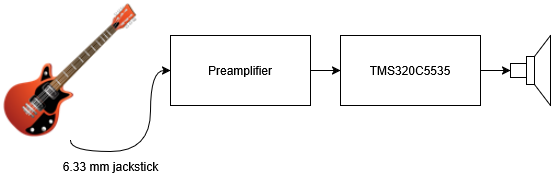

The diagram above was exported from draw.io. Its source (the exported page's mxGraphModel, read from the mxfile embedded in the PNG):
<mxGraphModel dx="882" dy="429" grid="1" gridSize="10" guides="1" tooltips="1" connect="1" arrows="1" fold="1" page="1" pageScale="1" pageWidth="850" pageHeight="1100" math="0" shadow="0">
  <root>
    <mxCell id="0" />
    <mxCell id="1" parent="0" />
    <mxCell id="bBDM6ckI_6Q4QTQXjXbr-24" style="edgeStyle=orthogonalEdgeStyle;rounded=0;orthogonalLoop=1;jettySize=auto;html=1;exitX=1;exitY=0.5;exitDx=0;exitDy=0;entryX=0;entryY=0.5;entryDx=0;entryDy=0;" parent="1" source="bBDM6ckI_6Q4QTQXjXbr-3" edge="1" target="bBDM6ckI_6Q4QTQXjXbr-26">
      <mxGeometry relative="1" as="geometry">
        <mxPoint x="450" y="139" as="targetPoint" />
      </mxGeometry>
    </mxCell>
    <mxCell id="bBDM6ckI_6Q4QTQXjXbr-3" value="Preamplifier" style="rounded=0;whiteSpace=wrap;html=1;" parent="1" vertex="1">
      <mxGeometry x="280" y="104" width="140" height="70" as="geometry" />
    </mxCell>
    <mxCell id="bBDM6ckI_6Q4QTQXjXbr-15" value="" style="edgeStyle=orthogonalEdgeStyle;rounded=0;orthogonalLoop=1;jettySize=auto;html=1;" parent="1" edge="1">
      <mxGeometry relative="1" as="geometry">
        <mxPoint x="420" y="222" as="sourcePoint" />
      </mxGeometry>
    </mxCell>
    <mxCell id="Um_kWa1NX9nh-8EXIYOq-1" style="edgeStyle=orthogonalEdgeStyle;rounded=0;orthogonalLoop=1;jettySize=auto;html=1;exitX=0.5;exitY=1;exitDx=0;exitDy=0;entryX=0;entryY=0.5;entryDx=0;entryDy=0;curved=1;" edge="1" parent="1" source="bBDM6ckI_6Q4QTQXjXbr-8" target="bBDM6ckI_6Q4QTQXjXbr-3">
      <mxGeometry relative="1" as="geometry">
        <Array as="points">
          <mxPoint x="180" y="220" />
          <mxPoint x="260" y="220" />
          <mxPoint x="260" y="139" />
        </Array>
      </mxGeometry>
    </mxCell>
    <mxCell id="bBDM6ckI_6Q4QTQXjXbr-8" value="" style="shape=image;html=1;verticalAlign=top;verticalLabelPosition=bottom;labelBackgroundColor=#ffffff;imageAspect=0;aspect=fixed;image=https://cdn0.iconfinder.com/data/icons/ie_Bright/128/red_guitar.png" parent="1" vertex="1">
      <mxGeometry x="110" y="69" width="140" height="140" as="geometry" />
    </mxCell>
    <mxCell id="bBDM6ckI_6Q4QTQXjXbr-12" value="&lt;div&gt;6.33 mm jackstick&lt;/div&gt;" style="text;html=1;align=center;verticalAlign=middle;resizable=0;points=[];autosize=1;strokeColor=none;fillColor=none;" parent="1" vertex="1">
      <mxGeometry x="160" y="220" width="120" height="30" as="geometry" />
    </mxCell>
    <mxCell id="bBDM6ckI_6Q4QTQXjXbr-17" value="" style="edgeStyle=orthogonalEdgeStyle;rounded=0;orthogonalLoop=1;jettySize=auto;html=1;" parent="1" edge="1">
      <mxGeometry relative="1" as="geometry">
        <mxPoint x="520" y="187" as="sourcePoint" />
      </mxGeometry>
    </mxCell>
    <mxCell id="bBDM6ckI_6Q4QTQXjXbr-19" value="" style="edgeStyle=orthogonalEdgeStyle;rounded=0;orthogonalLoop=1;jettySize=auto;html=1;" parent="1" edge="1">
      <mxGeometry relative="1" as="geometry">
        <mxPoint x="590" y="124" as="sourcePoint" />
      </mxGeometry>
    </mxCell>
    <mxCell id="bBDM6ckI_6Q4QTQXjXbr-21" value="" style="edgeStyle=orthogonalEdgeStyle;rounded=0;orthogonalLoop=1;jettySize=auto;html=1;" parent="1" edge="1">
      <mxGeometry relative="1" as="geometry">
        <mxPoint x="690" y="160.0000000000001" as="sourcePoint" />
      </mxGeometry>
    </mxCell>
    <mxCell id="Um_kWa1NX9nh-8EXIYOq-3" style="edgeStyle=orthogonalEdgeStyle;rounded=0;orthogonalLoop=1;jettySize=auto;html=1;exitX=1;exitY=0.5;exitDx=0;exitDy=0;" edge="1" parent="1" source="bBDM6ckI_6Q4QTQXjXbr-26" target="Um_kWa1NX9nh-8EXIYOq-2">
      <mxGeometry relative="1" as="geometry" />
    </mxCell>
    <mxCell id="bBDM6ckI_6Q4QTQXjXbr-26" value="TMS320C5535" style="rounded=0;whiteSpace=wrap;html=1;" parent="1" vertex="1">
      <mxGeometry x="450" y="104" width="140" height="70" as="geometry" />
    </mxCell>
    <mxCell id="Um_kWa1NX9nh-8EXIYOq-2" value="" style="pointerEvents=1;verticalLabelPosition=bottom;shadow=0;dashed=0;align=center;html=1;verticalAlign=top;shape=mxgraph.electrical.electro-mechanical.loudspeaker;" vertex="1" parent="1">
      <mxGeometry x="620" y="104" width="40" height="70" as="geometry" />
    </mxCell>
    <mxCell id="Um_kWa1NX9nh-8EXIYOq-6" value="" style="endArrow=none;html=1;rounded=0;exitX=0;exitY=0.4;exitDx=0;exitDy=0;exitPerimeter=0;entryX=0;entryY=0.6;entryDx=0;entryDy=0;entryPerimeter=0;" edge="1" parent="1" source="Um_kWa1NX9nh-8EXIYOq-2" target="Um_kWa1NX9nh-8EXIYOq-2">
      <mxGeometry width="50" height="50" relative="1" as="geometry">
        <mxPoint x="570" y="190" as="sourcePoint" />
        <mxPoint x="620" y="140" as="targetPoint" />
      </mxGeometry>
    </mxCell>
  </root>
</mxGraphModel>